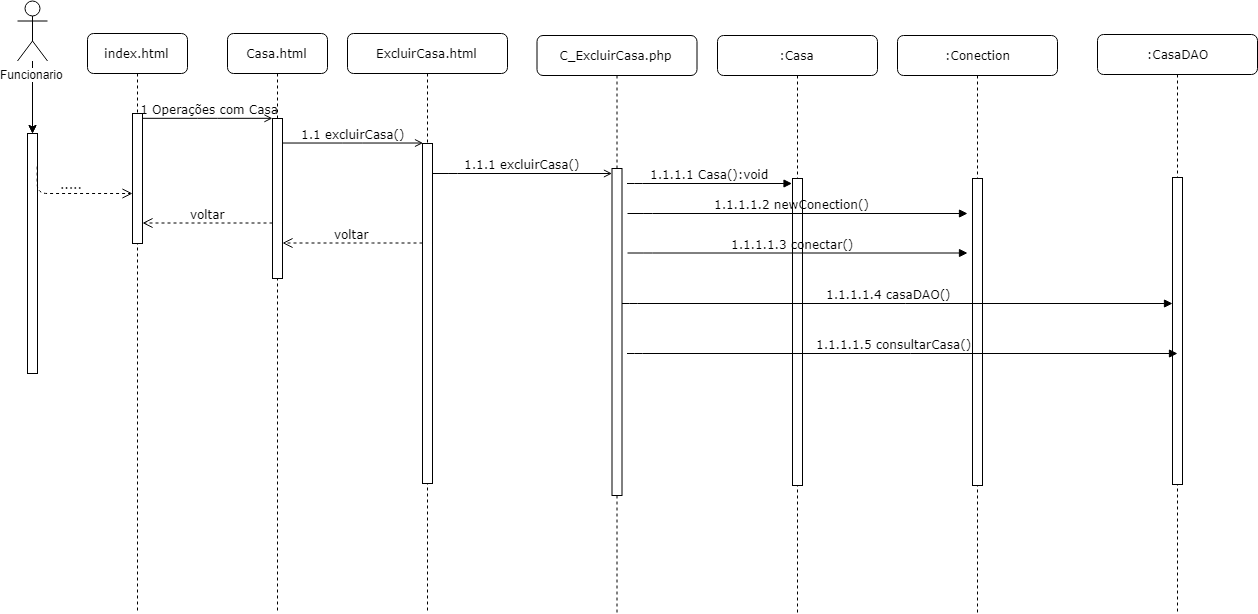

The diagram above was exported from draw.io. Its source (the exported page's mxGraphModel, read from the mxfile embedded in the PNG):
<mxGraphModel dx="988" dy="474" grid="1" gridSize="10" guides="1" tooltips="1" connect="1" arrows="1" fold="1" page="1" pageScale="1" pageWidth="1100" pageHeight="850" background="#ffffff" math="0" shadow="0">
  <root>
    <mxCell id="0" />
    <mxCell id="1" parent="0" />
    <mxCell id="7baba1c4bc27f4b0-2" value="Casa.html" style="shape=umlLifeline;perimeter=lifelinePerimeter;whiteSpace=wrap;html=1;container=1;collapsible=0;recursiveResize=0;outlineConnect=0;rounded=1;shadow=0;comic=0;labelBackgroundColor=none;strokeColor=#000000;strokeWidth=1;fillColor=#FFFFFF;fontFamily=Verdana;fontSize=12;fontColor=#000000;align=center;" parent="1" vertex="1">
      <mxGeometry x="240" y="80" width="100" height="580" as="geometry" />
    </mxCell>
    <mxCell id="7baba1c4bc27f4b0-10" value="" style="html=1;points=[];perimeter=orthogonalPerimeter;rounded=0;shadow=0;comic=0;labelBackgroundColor=none;strokeColor=#000000;strokeWidth=1;fillColor=#FFFFFF;fontFamily=Verdana;fontSize=12;fontColor=#000000;align=center;" parent="7baba1c4bc27f4b0-2" vertex="1">
      <mxGeometry x="45" y="85" width="10" height="160" as="geometry" />
    </mxCell>
    <mxCell id="7baba1c4bc27f4b0-3" value="ExcluirCasa.html" style="shape=umlLifeline;perimeter=lifelinePerimeter;whiteSpace=wrap;html=1;container=1;collapsible=0;recursiveResize=0;outlineConnect=0;rounded=1;shadow=0;comic=0;labelBackgroundColor=none;strokeColor=#000000;strokeWidth=1;fillColor=#FFFFFF;fontFamily=Verdana;fontSize=12;fontColor=#000000;align=center;" parent="1" vertex="1">
      <mxGeometry x="360" y="80" width="160" height="578" as="geometry" />
    </mxCell>
    <mxCell id="7baba1c4bc27f4b0-13" value="" style="html=1;points=[];perimeter=orthogonalPerimeter;rounded=0;shadow=0;comic=0;labelBackgroundColor=none;strokeColor=#000000;strokeWidth=1;fillColor=#FFFFFF;fontFamily=Verdana;fontSize=12;fontColor=#000000;align=center;" parent="7baba1c4bc27f4b0-3" vertex="1">
      <mxGeometry x="75" y="110" width="10" height="340" as="geometry" />
    </mxCell>
    <mxCell id="7baba1c4bc27f4b0-8" value="index.html" style="shape=umlLifeline;perimeter=lifelinePerimeter;whiteSpace=wrap;html=1;container=1;collapsible=0;recursiveResize=0;outlineConnect=0;rounded=1;shadow=0;comic=0;labelBackgroundColor=none;strokeColor=#000000;strokeWidth=1;fillColor=#FFFFFF;fontFamily=Verdana;fontSize=12;fontColor=#000000;align=center;" parent="1" vertex="1">
      <mxGeometry x="100" y="80" width="100" height="580" as="geometry" />
    </mxCell>
    <mxCell id="7baba1c4bc27f4b0-9" value="" style="html=1;points=[];perimeter=orthogonalPerimeter;rounded=0;shadow=0;comic=0;labelBackgroundColor=none;strokeColor=#000000;strokeWidth=1;fillColor=#FFFFFF;fontFamily=Verdana;fontSize=12;fontColor=#000000;align=center;" parent="7baba1c4bc27f4b0-8" vertex="1">
      <mxGeometry x="45" y="80" width="10" height="130" as="geometry" />
    </mxCell>
    <mxCell id="7baba1c4bc27f4b0-17" value="1.1.1 e&lt;span&gt;xcluir&lt;/span&gt;Casa()&lt;br&gt;" style="html=1;verticalAlign=bottom;endArrow=open;labelBackgroundColor=none;fontFamily=Verdana;fontSize=12;edgeStyle=elbowEdgeStyle;elbow=vertical;endFill=0;" parent="1" source="7baba1c4bc27f4b0-13" target="bYNLMvteOs6NzIEqrA_D-2" edge="1">
      <mxGeometry relative="1" as="geometry">
        <mxPoint x="510" y="220" as="sourcePoint" />
        <Array as="points">
          <mxPoint x="460" y="220" />
        </Array>
        <mxPoint x="610" y="220" as="targetPoint" />
      </mxGeometry>
    </mxCell>
    <mxCell id="7baba1c4bc27f4b0-11" value="&amp;nbsp;1 Operações com Casa" style="html=1;verticalAlign=bottom;endArrow=open;entryX=0;entryY=0;labelBackgroundColor=none;fontFamily=Verdana;fontSize=12;edgeStyle=elbowEdgeStyle;elbow=vertical;endFill=0;" parent="1" source="7baba1c4bc27f4b0-9" target="7baba1c4bc27f4b0-10" edge="1">
      <mxGeometry relative="1" as="geometry">
        <mxPoint x="220" y="190" as="sourcePoint" />
      </mxGeometry>
    </mxCell>
    <mxCell id="7baba1c4bc27f4b0-14" value="1.1 e&lt;span&gt;xcluir&lt;/span&gt;Casa()" style="html=1;verticalAlign=bottom;endArrow=open;entryX=0;entryY=0;labelBackgroundColor=none;fontFamily=Verdana;fontSize=12;edgeStyle=elbowEdgeStyle;elbow=vertical;endFill=0;" parent="1" source="7baba1c4bc27f4b0-10" target="7baba1c4bc27f4b0-13" edge="1">
      <mxGeometry relative="1" as="geometry">
        <mxPoint x="370" y="200" as="sourcePoint" />
      </mxGeometry>
    </mxCell>
    <mxCell id="JnsLXF5jlQ2CHozRDcdP-46" value="" style="edgeStyle=orthogonalEdgeStyle;rounded=0;html=1;jettySize=auto;orthogonalLoop=1;" parent="1" source="JnsLXF5jlQ2CHozRDcdP-1" target="JnsLXF5jlQ2CHozRDcdP-2" edge="1">
      <mxGeometry relative="1" as="geometry" />
    </mxCell>
    <mxCell id="JnsLXF5jlQ2CHozRDcdP-47" value="" style="edgeStyle=orthogonalEdgeStyle;rounded=0;html=1;jettySize=auto;orthogonalLoop=1;" parent="1" source="JnsLXF5jlQ2CHozRDcdP-1" target="JnsLXF5jlQ2CHozRDcdP-2" edge="1">
      <mxGeometry relative="1" as="geometry" />
    </mxCell>
    <mxCell id="JnsLXF5jlQ2CHozRDcdP-1" value="Funcionario" style="shape=umlActor;verticalLabelPosition=bottom;labelBackgroundColor=#ffffff;verticalAlign=top;html=1;outlineConnect=0;" parent="1" vertex="1">
      <mxGeometry x="30" y="47.5" width="30" height="60" as="geometry" />
    </mxCell>
    <mxCell id="JnsLXF5jlQ2CHozRDcdP-2" value="" style="html=1;points=[];perimeter=orthogonalPerimeter;rounded=0;shadow=0;comic=0;labelBackgroundColor=none;strokeColor=#000000;strokeWidth=1;fillColor=#FFFFFF;fontFamily=Verdana;fontSize=12;fontColor=#000000;align=center;" parent="1" vertex="1">
      <mxGeometry x="40" y="180" width="10" height="240" as="geometry" />
    </mxCell>
    <mxCell id="JnsLXF5jlQ2CHozRDcdP-3" value="....." style="html=1;verticalAlign=bottom;endArrow=open;dashed=1;endSize=8;labelBackgroundColor=none;fontFamily=Verdana;fontSize=12;edgeStyle=elbowEdgeStyle;elbow=vertical;exitX=1;exitY=0.136;exitPerimeter=0;" parent="1" source="JnsLXF5jlQ2CHozRDcdP-2" target="7baba1c4bc27f4b0-9" edge="1">
      <mxGeometry relative="1" as="geometry">
        <mxPoint x="140" y="230" as="targetPoint" />
        <Array as="points">
          <mxPoint x="120" y="240" />
          <mxPoint x="185" y="269.5" />
        </Array>
        <mxPoint x="210" y="269.5" as="sourcePoint" />
      </mxGeometry>
    </mxCell>
    <mxCell id="JnsLXF5jlQ2CHozRDcdP-10" value="voltar" style="html=1;verticalAlign=bottom;endArrow=open;dashed=1;endSize=8;labelBackgroundColor=none;fontFamily=Verdana;fontSize=12;edgeStyle=elbowEdgeStyle;elbow=vertical;" parent="1" edge="1">
      <mxGeometry relative="1" as="geometry">
        <mxPoint x="155" y="269.5" as="targetPoint" />
        <Array as="points">
          <mxPoint x="230" y="269.5" />
          <mxPoint x="260" y="269.5" />
        </Array>
        <mxPoint x="285" y="269.5" as="sourcePoint" />
      </mxGeometry>
    </mxCell>
    <mxCell id="JnsLXF5jlQ2CHozRDcdP-11" value="voltar" style="html=1;verticalAlign=bottom;endArrow=open;dashed=1;endSize=8;labelBackgroundColor=none;fontFamily=Verdana;fontSize=12;edgeStyle=elbowEdgeStyle;elbow=vertical;" parent="1" edge="1">
      <mxGeometry relative="1" as="geometry">
        <mxPoint x="295" y="289.5" as="targetPoint" />
        <Array as="points">
          <mxPoint x="395" y="289.5" />
          <mxPoint x="380" y="289.5" />
          <mxPoint x="410" y="289.5" />
        </Array>
        <mxPoint x="435" y="289.5" as="sourcePoint" />
      </mxGeometry>
    </mxCell>
    <mxCell id="bYNLMvteOs6NzIEqrA_D-1" value="&lt;span&gt;C_&lt;/span&gt;Excluir&lt;span&gt;Casa.php&lt;/span&gt;&lt;br&gt;" style="shape=umlLifeline;perimeter=lifelinePerimeter;whiteSpace=wrap;html=1;container=1;collapsible=0;recursiveResize=0;outlineConnect=0;rounded=1;shadow=0;comic=0;labelBackgroundColor=none;strokeColor=#000000;strokeWidth=1;fillColor=#FFFFFF;fontFamily=Verdana;fontSize=12;fontColor=#000000;align=center;" parent="1" vertex="1">
      <mxGeometry x="549.5" y="82" width="160" height="578" as="geometry" />
    </mxCell>
    <mxCell id="bYNLMvteOs6NzIEqrA_D-2" value="" style="html=1;points=[];perimeter=orthogonalPerimeter;rounded=0;shadow=0;comic=0;labelBackgroundColor=none;strokeColor=#000000;strokeWidth=1;fillColor=#FFFFFF;fontFamily=Verdana;fontSize=12;fontColor=#000000;align=center;" parent="bYNLMvteOs6NzIEqrA_D-1" vertex="1">
      <mxGeometry x="75" y="133" width="10" height="327" as="geometry" />
    </mxCell>
    <mxCell id="bYNLMvteOs6NzIEqrA_D-3" value=":Casa&lt;br&gt;" style="shape=umlLifeline;perimeter=lifelinePerimeter;whiteSpace=wrap;html=1;container=1;collapsible=0;recursiveResize=0;outlineConnect=0;rounded=1;shadow=0;comic=0;labelBackgroundColor=none;strokeColor=#000000;strokeWidth=1;fillColor=#FFFFFF;fontFamily=Verdana;fontSize=12;fontColor=#000000;align=center;" parent="1" vertex="1">
      <mxGeometry x="730" y="82" width="160" height="578" as="geometry" />
    </mxCell>
    <mxCell id="bYNLMvteOs6NzIEqrA_D-4" value="" style="html=1;points=[];perimeter=orthogonalPerimeter;rounded=0;shadow=0;comic=0;labelBackgroundColor=none;strokeColor=#000000;strokeWidth=1;fillColor=#FFFFFF;fontFamily=Verdana;fontSize=12;fontColor=#000000;align=center;" parent="bYNLMvteOs6NzIEqrA_D-3" vertex="1">
      <mxGeometry x="75" y="143" width="10" height="307" as="geometry" />
    </mxCell>
    <mxCell id="bYNLMvteOs6NzIEqrA_D-5" value="1.1.1.1 Casa():void&lt;br&gt;" style="html=1;verticalAlign=bottom;endArrow=block;labelBackgroundColor=none;fontFamily=Verdana;fontSize=12;edgeStyle=elbowEdgeStyle;elbow=vertical;" parent="1" edge="1">
      <mxGeometry relative="1" as="geometry">
        <mxPoint x="639.5" y="230" as="sourcePoint" />
        <Array as="points">
          <mxPoint x="654.5" y="230" />
        </Array>
        <mxPoint x="804.5000000000002" y="230" as="targetPoint" />
      </mxGeometry>
    </mxCell>
    <mxCell id="roKO5xkevdAOsud61_3_-6" value=":Conection&lt;br&gt;" style="shape=umlLifeline;perimeter=lifelinePerimeter;whiteSpace=wrap;html=1;container=1;collapsible=0;recursiveResize=0;outlineConnect=0;rounded=1;shadow=0;comic=0;labelBackgroundColor=none;strokeColor=#000000;strokeWidth=1;fillColor=#FFFFFF;fontFamily=Verdana;fontSize=12;fontColor=#000000;align=center;" vertex="1" parent="1">
      <mxGeometry x="910" y="82" width="160" height="578" as="geometry" />
    </mxCell>
    <mxCell id="roKO5xkevdAOsud61_3_-7" value="" style="html=1;points=[];perimeter=orthogonalPerimeter;rounded=0;shadow=0;comic=0;labelBackgroundColor=none;strokeColor=#000000;strokeWidth=1;fillColor=#FFFFFF;fontFamily=Verdana;fontSize=12;fontColor=#000000;align=center;" vertex="1" parent="roKO5xkevdAOsud61_3_-6">
      <mxGeometry x="75" y="143" width="10" height="307" as="geometry" />
    </mxCell>
    <mxCell id="roKO5xkevdAOsud61_3_-9" value=":CasaDAO&lt;br&gt;" style="shape=umlLifeline;perimeter=lifelinePerimeter;whiteSpace=wrap;html=1;container=1;collapsible=0;recursiveResize=0;outlineConnect=0;rounded=1;shadow=0;comic=0;labelBackgroundColor=none;strokeColor=#000000;strokeWidth=1;fillColor=#FFFFFF;fontFamily=Verdana;fontSize=12;fontColor=#000000;align=center;" vertex="1" parent="1">
      <mxGeometry x="1110" y="81" width="160" height="578" as="geometry" />
    </mxCell>
    <mxCell id="roKO5xkevdAOsud61_3_-10" value="" style="html=1;points=[];perimeter=orthogonalPerimeter;rounded=0;shadow=0;comic=0;labelBackgroundColor=none;strokeColor=#000000;strokeWidth=1;fillColor=#FFFFFF;fontFamily=Verdana;fontSize=12;fontColor=#000000;align=center;" vertex="1" parent="roKO5xkevdAOsud61_3_-9">
      <mxGeometry x="75" y="143" width="10" height="307" as="geometry" />
    </mxCell>
    <mxCell id="roKO5xkevdAOsud61_3_-15" value="1.1.1.1.3 conectar()&lt;br&gt;" style="html=1;verticalAlign=bottom;endArrow=block;labelBackgroundColor=none;fontFamily=Verdana;fontSize=12;edgeStyle=elbowEdgeStyle;elbow=vertical;" edge="1" parent="1">
      <mxGeometry x="-0.0303" relative="1" as="geometry">
        <mxPoint x="640" y="299.5" as="sourcePoint" />
        <Array as="points">
          <mxPoint x="655" y="299.5" />
        </Array>
        <mxPoint x="980" y="299.5" as="targetPoint" />
        <mxPoint as="offset" />
      </mxGeometry>
    </mxCell>
    <mxCell id="roKO5xkevdAOsud61_3_-16" value="1.1.1.1.2 newConection()&lt;br&gt;" style="html=1;verticalAlign=bottom;endArrow=block;labelBackgroundColor=none;fontFamily=Verdana;fontSize=12;edgeStyle=elbowEdgeStyle;elbow=vertical;" edge="1" parent="1">
      <mxGeometry x="-0.0303" relative="1" as="geometry">
        <mxPoint x="640" y="260" as="sourcePoint" />
        <Array as="points">
          <mxPoint x="655" y="260" />
        </Array>
        <mxPoint x="980" y="260" as="targetPoint" />
        <mxPoint as="offset" />
      </mxGeometry>
    </mxCell>
    <mxCell id="roKO5xkevdAOsud61_3_-17" value="1.1.1.1.4 casaDAO()&lt;br&gt;" style="html=1;verticalAlign=bottom;endArrow=block;labelBackgroundColor=none;fontFamily=Verdana;fontSize=12;edgeStyle=elbowEdgeStyle;elbow=vertical;" edge="1" parent="1" target="roKO5xkevdAOsud61_3_-10">
      <mxGeometry x="-0.0303" relative="1" as="geometry">
        <mxPoint x="634.5" y="350" as="sourcePoint" />
        <Array as="points">
          <mxPoint x="649.5" y="350" />
        </Array>
        <mxPoint x="799.5000000000002" y="350" as="targetPoint" />
        <mxPoint as="offset" />
      </mxGeometry>
    </mxCell>
    <mxCell id="roKO5xkevdAOsud61_3_-18" value="1.1.1.1.5 consultarCasa()&lt;br&gt;" style="html=1;verticalAlign=bottom;endArrow=block;labelBackgroundColor=none;fontFamily=Verdana;fontSize=12;edgeStyle=elbowEdgeStyle;elbow=vertical;" edge="1" parent="1">
      <mxGeometry x="-0.0303" relative="1" as="geometry">
        <mxPoint x="639.5000000000002" y="400" as="sourcePoint" />
        <Array as="points">
          <mxPoint x="654.5" y="400" />
        </Array>
        <mxPoint x="1190" y="400" as="targetPoint" />
        <mxPoint as="offset" />
      </mxGeometry>
    </mxCell>
  </root>
</mxGraphModel>